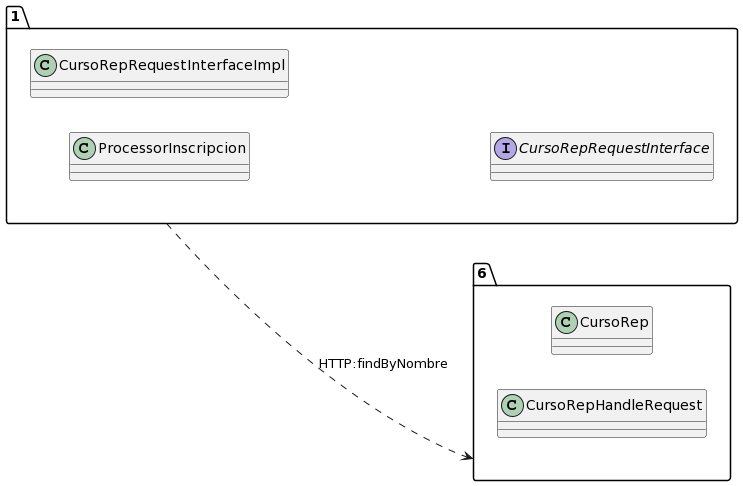

The diagram above was rendered by PlantUML. Its source (embedded in the PNG):
@startuml
allow_mixing
left to right direction
package "1"{
class ProcessorInscripcion
class CursoRepRequestInterfaceImpl
interface CursoRepRequestInterface

}
package "6"{
class CursoRep
class CursoRepHandleRequest

}
"1" ..> "6":HTTP:findByNombre
@enduml